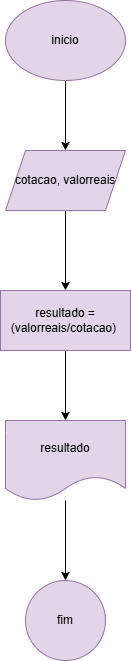

The diagram above was exported from draw.io. Its source (the exported page's mxGraphModel, read from the mxfile embedded in the PNG):
<mxGraphModel dx="1434" dy="772" grid="1" gridSize="10" guides="1" tooltips="1" connect="1" arrows="1" fold="1" page="1" pageScale="1" pageWidth="827" pageHeight="1169" math="0" shadow="0">
  <root>
    <mxCell id="0" />
    <mxCell id="1" parent="0" />
    <mxCell id="-EE2vH9M5Oo44jlKdHuX-3" style="edgeStyle=orthogonalEdgeStyle;rounded=0;orthogonalLoop=1;jettySize=auto;html=1;entryX=0.5;entryY=0;entryDx=0;entryDy=0;" edge="1" parent="1" source="-EE2vH9M5Oo44jlKdHuX-1" target="-EE2vH9M5Oo44jlKdHuX-2">
      <mxGeometry relative="1" as="geometry" />
    </mxCell>
    <mxCell id="-EE2vH9M5Oo44jlKdHuX-1" value="inicio" style="ellipse;whiteSpace=wrap;html=1;fillColor=#e1d5e7;strokeColor=#9673a6;" vertex="1" parent="1">
      <mxGeometry x="340" y="80" width="120" height="80" as="geometry" />
    </mxCell>
    <mxCell id="-EE2vH9M5Oo44jlKdHuX-5" value="" style="edgeStyle=orthogonalEdgeStyle;rounded=0;orthogonalLoop=1;jettySize=auto;html=1;" edge="1" parent="1" source="-EE2vH9M5Oo44jlKdHuX-2" target="-EE2vH9M5Oo44jlKdHuX-4">
      <mxGeometry relative="1" as="geometry" />
    </mxCell>
    <mxCell id="-EE2vH9M5Oo44jlKdHuX-2" value="cotacao, valorreais" style="shape=parallelogram;perimeter=parallelogramPerimeter;whiteSpace=wrap;html=1;fixedSize=1;fillColor=#e1d5e7;strokeColor=#9673a6;" vertex="1" parent="1">
      <mxGeometry x="340" y="230" width="120" height="60" as="geometry" />
    </mxCell>
    <mxCell id="-EE2vH9M5Oo44jlKdHuX-7" value="" style="edgeStyle=orthogonalEdgeStyle;rounded=0;orthogonalLoop=1;jettySize=auto;html=1;" edge="1" parent="1" source="-EE2vH9M5Oo44jlKdHuX-4" target="-EE2vH9M5Oo44jlKdHuX-6">
      <mxGeometry relative="1" as="geometry" />
    </mxCell>
    <mxCell id="-EE2vH9M5Oo44jlKdHuX-4" value="resultado = (valorreais/cotacao)&amp;nbsp;" style="whiteSpace=wrap;html=1;fillColor=#e1d5e7;strokeColor=#9673a6;" vertex="1" parent="1">
      <mxGeometry x="335" y="370" width="130" height="60" as="geometry" />
    </mxCell>
    <mxCell id="-EE2vH9M5Oo44jlKdHuX-9" value="" style="edgeStyle=orthogonalEdgeStyle;rounded=0;orthogonalLoop=1;jettySize=auto;html=1;" edge="1" parent="1" source="-EE2vH9M5Oo44jlKdHuX-6" target="-EE2vH9M5Oo44jlKdHuX-8">
      <mxGeometry relative="1" as="geometry" />
    </mxCell>
    <mxCell id="-EE2vH9M5Oo44jlKdHuX-6" value="resultado" style="shape=document;whiteSpace=wrap;html=1;boundedLbl=1;fillColor=#e1d5e7;strokeColor=#9673a6;" vertex="1" parent="1">
      <mxGeometry x="340" y="500" width="120" height="80" as="geometry" />
    </mxCell>
    <mxCell id="-EE2vH9M5Oo44jlKdHuX-8" value="fim" style="ellipse;whiteSpace=wrap;html=1;fillColor=#e1d5e7;strokeColor=#9673a6;" vertex="1" parent="1">
      <mxGeometry x="360" y="660" width="80" height="80" as="geometry" />
    </mxCell>
  </root>
</mxGraphModel>